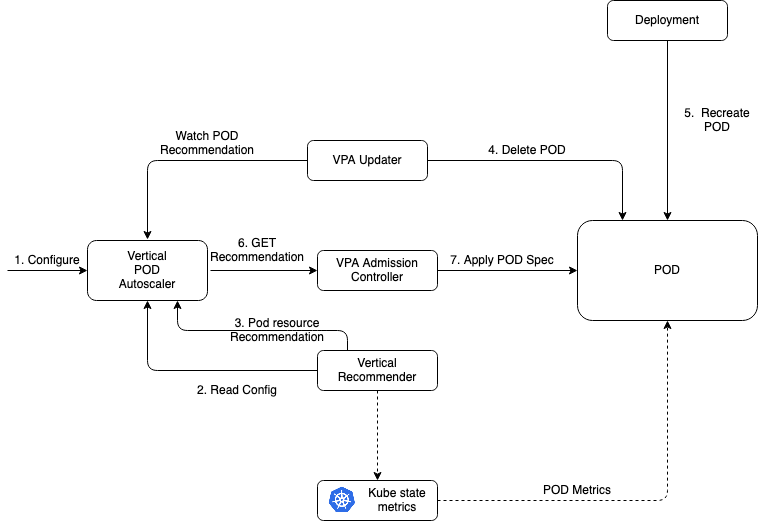

The diagram above was exported from draw.io. Its source (the exported page's mxGraphModel, read from the mxfile embedded in the PNG):
<mxGraphModel dx="946" dy="640" grid="1" gridSize="10" guides="1" tooltips="1" connect="1" arrows="1" fold="1" page="1" pageScale="1" pageWidth="850" pageHeight="1100" math="0" shadow="0">
  <root>
    <mxCell id="0" />
    <mxCell id="1" parent="0" />
    <mxCell id="Lc70Ek2wy13bQLh09-E5-1" value="" style="rounded=1;whiteSpace=wrap;html=1;" vertex="1" parent="1">
      <mxGeometry x="90" y="270" width="120" height="60" as="geometry" />
    </mxCell>
    <mxCell id="Lc70Ek2wy13bQLh09-E5-2" value="" style="rounded=1;whiteSpace=wrap;html=1;" vertex="1" parent="1">
      <mxGeometry x="310" y="170" width="120" height="40" as="geometry" />
    </mxCell>
    <mxCell id="Lc70Ek2wy13bQLh09-E5-3" value="" style="rounded=1;whiteSpace=wrap;html=1;" vertex="1" parent="1">
      <mxGeometry x="320" y="280" width="120" height="40" as="geometry" />
    </mxCell>
    <mxCell id="Lc70Ek2wy13bQLh09-E5-4" value="" style="rounded=1;whiteSpace=wrap;html=1;" vertex="1" parent="1">
      <mxGeometry x="320" y="380" width="120" height="40" as="geometry" />
    </mxCell>
    <mxCell id="Lc70Ek2wy13bQLh09-E5-5" value="" style="rounded=1;whiteSpace=wrap;html=1;" vertex="1" parent="1">
      <mxGeometry x="580" y="250" width="180" height="100" as="geometry" />
    </mxCell>
    <mxCell id="Lc70Ek2wy13bQLh09-E5-6" value="" style="endArrow=classic;html=1;entryX=0;entryY=0.5;entryDx=0;entryDy=0;" edge="1" parent="1" target="Lc70Ek2wy13bQLh09-E5-3">
      <mxGeometry width="50" height="50" relative="1" as="geometry">
        <mxPoint x="213" y="300" as="sourcePoint" />
        <mxPoint x="450" y="310" as="targetPoint" />
      </mxGeometry>
    </mxCell>
    <mxCell id="Lc70Ek2wy13bQLh09-E5-7" value="" style="endArrow=classic;html=1;entryX=0;entryY=0.5;entryDx=0;entryDy=0;exitX=1;exitY=0.5;exitDx=0;exitDy=0;" edge="1" parent="1" source="Lc70Ek2wy13bQLh09-E5-3" target="Lc70Ek2wy13bQLh09-E5-5">
      <mxGeometry width="50" height="50" relative="1" as="geometry">
        <mxPoint x="430" y="330" as="sourcePoint" />
        <mxPoint x="400" y="300" as="targetPoint" />
      </mxGeometry>
    </mxCell>
    <mxCell id="Lc70Ek2wy13bQLh09-E5-8" value="" style="endArrow=classic;html=1;exitX=0;exitY=0.5;exitDx=0;exitDy=0;" edge="1" parent="1" source="Lc70Ek2wy13bQLh09-E5-2">
      <mxGeometry width="50" height="50" relative="1" as="geometry">
        <mxPoint x="590" y="310" as="sourcePoint" />
        <mxPoint x="150" y="269" as="targetPoint" />
        <Array as="points">
          <mxPoint x="150" y="190" />
        </Array>
      </mxGeometry>
    </mxCell>
    <mxCell id="Lc70Ek2wy13bQLh09-E5-9" value="" style="endArrow=classic;html=1;exitX=0;exitY=0.5;exitDx=0;exitDy=0;" edge="1" parent="1" source="Lc70Ek2wy13bQLh09-E5-4">
      <mxGeometry width="50" height="50" relative="1" as="geometry">
        <mxPoint x="600" y="320" as="sourcePoint" />
        <mxPoint x="150" y="330" as="targetPoint" />
        <Array as="points">
          <mxPoint x="150" y="400" />
        </Array>
      </mxGeometry>
    </mxCell>
    <mxCell id="Lc70Ek2wy13bQLh09-E5-10" value="" style="endArrow=classic;html=1;exitX=1;exitY=0.5;exitDx=0;exitDy=0;entryX=0.25;entryY=0;entryDx=0;entryDy=0;" edge="1" parent="1" source="Lc70Ek2wy13bQLh09-E5-2" target="Lc70Ek2wy13bQLh09-E5-5">
      <mxGeometry width="50" height="50" relative="1" as="geometry">
        <mxPoint x="610" y="330" as="sourcePoint" />
        <mxPoint x="420" y="330" as="targetPoint" />
        <Array as="points">
          <mxPoint x="625" y="190" />
        </Array>
      </mxGeometry>
    </mxCell>
    <mxCell id="Lc70Ek2wy13bQLh09-E5-11" value="" style="endArrow=classic;html=1;exitX=0.25;exitY=0;exitDx=0;exitDy=0;entryX=0.75;entryY=1;entryDx=0;entryDy=0;" edge="1" parent="1" source="Lc70Ek2wy13bQLh09-E5-4" target="Lc70Ek2wy13bQLh09-E5-1">
      <mxGeometry width="50" height="50" relative="1" as="geometry">
        <mxPoint x="620" y="340" as="sourcePoint" />
        <mxPoint x="220" y="340" as="targetPoint" />
        <Array as="points">
          <mxPoint x="350" y="360" />
          <mxPoint x="325" y="360" />
          <mxPoint x="300" y="360" />
          <mxPoint x="180" y="360" />
        </Array>
      </mxGeometry>
    </mxCell>
    <mxCell id="Lc70Ek2wy13bQLh09-E5-12" value="" style="endArrow=classic;html=1;entryX=0;entryY=0.5;entryDx=0;entryDy=0;" edge="1" parent="1" target="Lc70Ek2wy13bQLh09-E5-1">
      <mxGeometry width="50" height="50" relative="1" as="geometry">
        <mxPoint x="10" y="300" as="sourcePoint" />
        <mxPoint x="40" y="340" as="targetPoint" />
      </mxGeometry>
    </mxCell>
    <mxCell id="Lc70Ek2wy13bQLh09-E5-13" value="" style="rounded=1;whiteSpace=wrap;html=1;" vertex="1" parent="1">
      <mxGeometry x="320" y="510" width="120" height="40" as="geometry" />
    </mxCell>
    <mxCell id="Lc70Ek2wy13bQLh09-E5-14" value="" style="html=1;labelBackgroundColor=#ffffff;startArrow=none;startFill=0;startSize=6;endArrow=classic;endFill=1;endSize=6;jettySize=auto;orthogonalLoop=1;strokeWidth=1;dashed=1;fontSize=14;exitX=0.5;exitY=1;exitDx=0;exitDy=0;entryX=0.5;entryY=0;entryDx=0;entryDy=0;" edge="1" parent="1" source="Lc70Ek2wy13bQLh09-E5-4" target="Lc70Ek2wy13bQLh09-E5-13">
      <mxGeometry width="60" height="60" relative="1" as="geometry">
        <mxPoint x="390" y="370" as="sourcePoint" />
        <mxPoint x="355" y="500" as="targetPoint" />
      </mxGeometry>
    </mxCell>
    <mxCell id="Lc70Ek2wy13bQLh09-E5-16" value="" style="html=1;labelBackgroundColor=#ffffff;startArrow=none;startFill=0;startSize=6;endArrow=classic;endFill=1;endSize=6;jettySize=auto;orthogonalLoop=1;strokeWidth=1;dashed=1;fontSize=14;exitX=1;exitY=0.5;exitDx=0;exitDy=0;entryX=0.5;entryY=1;entryDx=0;entryDy=0;" edge="1" parent="1" source="Lc70Ek2wy13bQLh09-E5-13" target="Lc70Ek2wy13bQLh09-E5-5">
      <mxGeometry width="60" height="60" relative="1" as="geometry">
        <mxPoint x="340" y="430" as="sourcePoint" />
        <mxPoint x="340" y="520" as="targetPoint" />
        <Array as="points">
          <mxPoint x="670" y="530" />
        </Array>
      </mxGeometry>
    </mxCell>
    <mxCell id="Lc70Ek2wy13bQLh09-E5-17" value="" style="rounded=1;whiteSpace=wrap;html=1;" vertex="1" parent="1">
      <mxGeometry x="610" y="30" width="120" height="40" as="geometry" />
    </mxCell>
    <mxCell id="Lc70Ek2wy13bQLh09-E5-18" value="" style="endArrow=classic;html=1;exitX=0.5;exitY=1;exitDx=0;exitDy=0;entryX=0.5;entryY=0;entryDx=0;entryDy=0;" edge="1" parent="1" source="Lc70Ek2wy13bQLh09-E5-17" target="Lc70Ek2wy13bQLh09-E5-5">
      <mxGeometry width="50" height="50" relative="1" as="geometry">
        <mxPoint x="400" y="360" as="sourcePoint" />
        <mxPoint x="450" y="310" as="targetPoint" />
      </mxGeometry>
    </mxCell>
    <mxCell id="Lc70Ek2wy13bQLh09-E5-19" value="Vertical POD Autoscaler" style="text;html=1;strokeColor=none;fillColor=none;align=center;verticalAlign=middle;whiteSpace=wrap;rounded=0;" vertex="1" parent="1">
      <mxGeometry x="130" y="290" width="40" height="20" as="geometry" />
    </mxCell>
    <mxCell id="Lc70Ek2wy13bQLh09-E5-22" value="VPA Updater" style="text;html=1;strokeColor=none;fillColor=none;align=center;verticalAlign=middle;whiteSpace=wrap;rounded=0;" vertex="1" parent="1">
      <mxGeometry x="330" y="180" width="80" height="20" as="geometry" />
    </mxCell>
    <mxCell id="Lc70Ek2wy13bQLh09-E5-23" value="VPA Admission Controller" style="text;html=1;strokeColor=none;fillColor=none;align=center;verticalAlign=middle;whiteSpace=wrap;rounded=0;" vertex="1" parent="1">
      <mxGeometry x="335" y="290" width="90" height="20" as="geometry" />
    </mxCell>
    <mxCell id="Lc70Ek2wy13bQLh09-E5-24" value="Vertical Recommender" style="text;html=1;strokeColor=none;fillColor=none;align=center;verticalAlign=middle;whiteSpace=wrap;rounded=0;" vertex="1" parent="1">
      <mxGeometry x="330" y="385" width="100" height="30" as="geometry" />
    </mxCell>
    <mxCell id="Lc70Ek2wy13bQLh09-E5-25" value="Kube state metrics" style="text;html=1;strokeColor=none;fillColor=none;align=center;verticalAlign=middle;whiteSpace=wrap;rounded=0;" vertex="1" parent="1">
      <mxGeometry x="370" y="520" width="60" height="20" as="geometry" />
    </mxCell>
    <mxCell id="Lc70Ek2wy13bQLh09-E5-26" value="POD" style="text;html=1;strokeColor=none;fillColor=none;align=center;verticalAlign=middle;whiteSpace=wrap;rounded=0;" vertex="1" parent="1">
      <mxGeometry x="650" y="290" width="40" height="20" as="geometry" />
    </mxCell>
    <mxCell id="Lc70Ek2wy13bQLh09-E5-27" value="Deployment" style="text;html=1;strokeColor=none;fillColor=none;align=center;verticalAlign=middle;whiteSpace=wrap;rounded=0;" vertex="1" parent="1">
      <mxGeometry x="650" y="40" width="40" height="20" as="geometry" />
    </mxCell>
    <mxCell id="Lc70Ek2wy13bQLh09-E5-28" value="1. Configure" style="text;html=1;strokeColor=none;fillColor=none;align=center;verticalAlign=middle;whiteSpace=wrap;rounded=0;" vertex="1" parent="1">
      <mxGeometry x="10" y="280" width="80" height="20" as="geometry" />
    </mxCell>
    <mxCell id="Lc70Ek2wy13bQLh09-E5-32" value="&lt;div&gt;Watch POD Recommendation&lt;/div&gt;&lt;div&gt;&lt;br&gt;&lt;/div&gt;" style="text;html=1;strokeColor=none;fillColor=none;align=center;verticalAlign=middle;whiteSpace=wrap;rounded=0;" vertex="1" parent="1">
      <mxGeometry x="170" y="170" width="80" height="20" as="geometry" />
    </mxCell>
    <mxCell id="Lc70Ek2wy13bQLh09-E5-33" value="4. Delete POD" style="text;html=1;strokeColor=none;fillColor=none;align=center;verticalAlign=middle;whiteSpace=wrap;rounded=0;" vertex="1" parent="1">
      <mxGeometry x="480" y="170" width="100" height="20" as="geometry" />
    </mxCell>
    <mxCell id="Lc70Ek2wy13bQLh09-E5-35" value="7. Apply POD Spec" style="text;html=1;strokeColor=none;fillColor=none;align=center;verticalAlign=middle;whiteSpace=wrap;rounded=0;" vertex="1" parent="1">
      <mxGeometry x="450" y="280" width="110" height="20" as="geometry" />
    </mxCell>
    <mxCell id="Lc70Ek2wy13bQLh09-E5-37" value="6. GET Recommendation" style="text;html=1;strokeColor=none;fillColor=none;align=center;verticalAlign=middle;whiteSpace=wrap;rounded=0;" vertex="1" parent="1">
      <mxGeometry x="220" y="270" width="80" height="20" as="geometry" />
    </mxCell>
    <mxCell id="Lc70Ek2wy13bQLh09-E5-49" value="2. Read Config" style="text;html=1;strokeColor=none;fillColor=none;align=center;verticalAlign=middle;whiteSpace=wrap;rounded=0;" vertex="1" parent="1">
      <mxGeometry x="190" y="410" width="100" height="20" as="geometry" />
    </mxCell>
    <mxCell id="Lc70Ek2wy13bQLh09-E5-50" value="&lt;div&gt;3. Pod resource &lt;br&gt;&lt;/div&gt;&lt;div&gt;Recommendation&lt;br&gt;&lt;/div&gt;" style="text;html=1;strokeColor=none;fillColor=none;align=center;verticalAlign=middle;whiteSpace=wrap;rounded=0;" vertex="1" parent="1">
      <mxGeometry x="220" y="350" width="120" height="20" as="geometry" />
    </mxCell>
    <mxCell id="Lc70Ek2wy13bQLh09-E5-53" value="POD Metrics" style="text;html=1;strokeColor=none;fillColor=none;align=center;verticalAlign=middle;whiteSpace=wrap;rounded=0;" vertex="1" parent="1">
      <mxGeometry x="540" y="510" width="80" height="20" as="geometry" />
    </mxCell>
    <mxCell id="Lc70Ek2wy13bQLh09-E5-54" value="5.&amp;nbsp; Recreate POD" style="text;html=1;strokeColor=none;fillColor=none;align=center;verticalAlign=middle;whiteSpace=wrap;rounded=0;" vertex="1" parent="1">
      <mxGeometry x="680" y="140" width="80" height="20" as="geometry" />
    </mxCell>
    <mxCell id="Lc70Ek2wy13bQLh09-E5-56" value="" style="shape=image;imageAspect=0;aspect=fixed;verticalLabelPosition=bottom;verticalAlign=top;image=data:image/png,(base64 omitted: 16024 chars);" vertex="1" parent="1">
      <mxGeometry x="330" y="515" width="30" height="30" as="geometry" />
    </mxCell>
  </root>
</mxGraphModel>